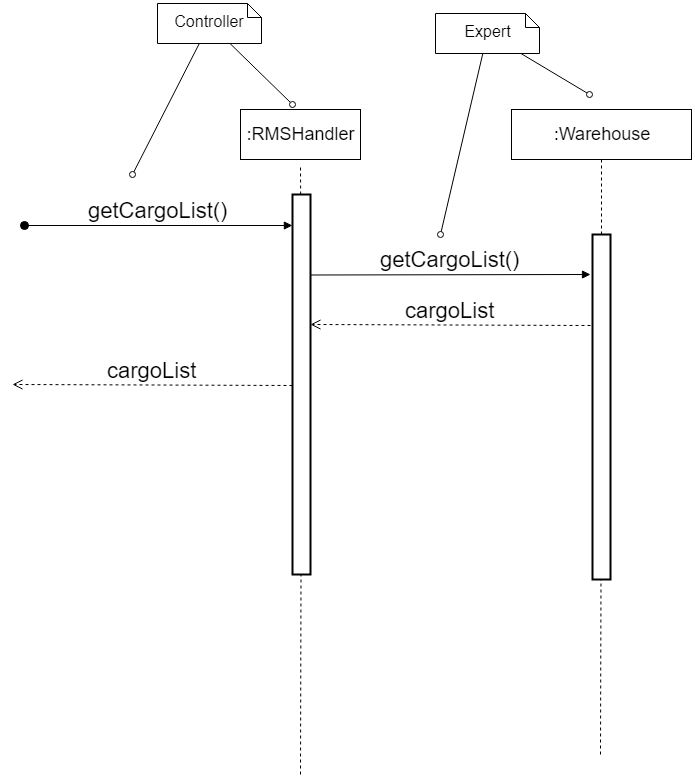

The diagram above was exported from draw.io. Its source (the exported page's mxGraphModel, read from the mxfile embedded in the PNG):
<mxGraphModel dx="808" dy="1465" grid="1" gridSize="10" guides="1" tooltips="1" connect="1" arrows="1" fold="1" page="1" pageScale="1" pageWidth="827" pageHeight="1169" math="0" shadow="0">
  <root>
    <mxCell id="58iAdmGlpZOUP1payV4C-0" />
    <mxCell id="58iAdmGlpZOUP1payV4C-1" parent="58iAdmGlpZOUP1payV4C-0" />
    <mxCell id="58iAdmGlpZOUP1payV4C-2" value="" style="endArrow=none;dashed=1;html=1;fontSize=18;" parent="58iAdmGlpZOUP1payV4C-1" source="58iAdmGlpZOUP1payV4C-4" edge="1">
      <mxGeometry width="50" height="50" relative="1" as="geometry">
        <mxPoint x="360" y="700" as="sourcePoint" />
        <mxPoint x="360" y="140" as="targetPoint" />
      </mxGeometry>
    </mxCell>
    <mxCell id="58iAdmGlpZOUP1payV4C-3" value=":RMSHandler" style="rounded=0;whiteSpace=wrap;html=1;fontSize=18;" parent="58iAdmGlpZOUP1payV4C-1" vertex="1">
      <mxGeometry x="300" y="85" width="120" height="50" as="geometry" />
    </mxCell>
    <mxCell id="58iAdmGlpZOUP1payV4C-4" value="" style="rounded=0;whiteSpace=wrap;html=1;strokeWidth=2;" parent="58iAdmGlpZOUP1payV4C-1" vertex="1">
      <mxGeometry x="352" y="170" width="18" height="380" as="geometry" />
    </mxCell>
    <mxCell id="58iAdmGlpZOUP1payV4C-5" value="" style="endArrow=none;dashed=1;html=1;fontSize=18;" parent="58iAdmGlpZOUP1payV4C-1" target="58iAdmGlpZOUP1payV4C-4" edge="1">
      <mxGeometry width="50" height="50" relative="1" as="geometry">
        <mxPoint x="360" y="750" as="sourcePoint" />
        <mxPoint x="360" y="140.00000000000006" as="targetPoint" />
      </mxGeometry>
    </mxCell>
    <mxCell id="58iAdmGlpZOUP1payV4C-6" value=":Warehouse&lt;br&gt;" style="rounded=0;whiteSpace=wrap;html=1;fontSize=18;" parent="58iAdmGlpZOUP1payV4C-1" vertex="1">
      <mxGeometry x="571" y="85" width="180" height="50" as="geometry" />
    </mxCell>
    <mxCell id="58iAdmGlpZOUP1payV4C-7" value="" style="endArrow=none;dashed=1;html=1;fontSize=18;" parent="58iAdmGlpZOUP1payV4C-1" source="58iAdmGlpZOUP1payV4C-8" edge="1">
      <mxGeometry width="50" height="50" relative="1" as="geometry">
        <mxPoint x="661" y="695" as="sourcePoint" />
        <mxPoint x="661" y="135" as="targetPoint" />
      </mxGeometry>
    </mxCell>
    <mxCell id="58iAdmGlpZOUP1payV4C-8" value="" style="rounded=0;whiteSpace=wrap;html=1;strokeWidth=2;" parent="58iAdmGlpZOUP1payV4C-1" vertex="1">
      <mxGeometry x="652" y="210" width="18" height="345" as="geometry" />
    </mxCell>
    <mxCell id="58iAdmGlpZOUP1payV4C-9" value="" style="endArrow=none;dashed=1;html=1;fontSize=18;" parent="58iAdmGlpZOUP1payV4C-1" target="58iAdmGlpZOUP1payV4C-8" edge="1">
      <mxGeometry width="50" height="50" relative="1" as="geometry">
        <mxPoint x="660" y="730" as="sourcePoint" />
        <mxPoint x="660.8418803418804" y="255" as="targetPoint" />
      </mxGeometry>
    </mxCell>
    <mxCell id="58iAdmGlpZOUP1payV4C-10" value="Controller" style="shape=note;whiteSpace=wrap;html=1;size=14;verticalAlign=middle;align=center;spacingTop=-6;fontSize=16;" parent="58iAdmGlpZOUP1payV4C-1" vertex="1">
      <mxGeometry x="217" y="-21" width="104" height="40" as="geometry" />
    </mxCell>
    <mxCell id="58iAdmGlpZOUP1payV4C-11" value="" style="endArrow=none;html=1;fontSize=16;endFill=0;startArrow=oval;startFill=0;" parent="58iAdmGlpZOUP1payV4C-1" target="58iAdmGlpZOUP1payV4C-10" edge="1">
      <mxGeometry width="50" height="50" relative="1" as="geometry">
        <mxPoint x="192" y="150" as="sourcePoint" />
        <mxPoint x="242" y="30" as="targetPoint" />
      </mxGeometry>
    </mxCell>
    <mxCell id="58iAdmGlpZOUP1payV4C-12" value="" style="endArrow=none;html=1;fontSize=16;endFill=0;startArrow=oval;startFill=0;" parent="58iAdmGlpZOUP1payV4C-1" target="58iAdmGlpZOUP1payV4C-10" edge="1">
      <mxGeometry width="50" height="50" relative="1" as="geometry">
        <mxPoint x="352" y="80" as="sourcePoint" />
        <mxPoint x="312" y="30" as="targetPoint" />
      </mxGeometry>
    </mxCell>
    <mxCell id="58iAdmGlpZOUP1payV4C-13" value="Expert" style="shape=note;whiteSpace=wrap;html=1;size=14;verticalAlign=middle;align=center;spacingTop=-6;fontSize=16;" parent="58iAdmGlpZOUP1payV4C-1" vertex="1">
      <mxGeometry x="495" y="-11" width="104" height="40" as="geometry" />
    </mxCell>
    <mxCell id="58iAdmGlpZOUP1payV4C-14" value="" style="endArrow=none;html=1;fontSize=16;endFill=0;startArrow=oval;startFill=0;" parent="58iAdmGlpZOUP1payV4C-1" target="58iAdmGlpZOUP1payV4C-13" edge="1">
      <mxGeometry width="50" height="50" relative="1" as="geometry">
        <mxPoint x="500" y="210" as="sourcePoint" />
        <mxPoint x="539" y="40" as="targetPoint" />
      </mxGeometry>
    </mxCell>
    <mxCell id="58iAdmGlpZOUP1payV4C-15" value="" style="endArrow=none;html=1;fontSize=16;endFill=0;startArrow=oval;startFill=0;" parent="58iAdmGlpZOUP1payV4C-1" target="58iAdmGlpZOUP1payV4C-13" edge="1">
      <mxGeometry width="50" height="50" relative="1" as="geometry">
        <mxPoint x="649" y="70" as="sourcePoint" />
        <mxPoint x="579" y="28.999999999999773" as="targetPoint" />
      </mxGeometry>
    </mxCell>
    <mxCell id="58iAdmGlpZOUP1payV4C-16" value="getCargoList()&lt;br&gt;" style="html=1;verticalAlign=bottom;startArrow=oval;startFill=1;endArrow=block;startSize=8;fontSize=22;" parent="58iAdmGlpZOUP1payV4C-1" edge="1">
      <mxGeometry width="60" relative="1" as="geometry">
        <mxPoint x="83.5" y="201" as="sourcePoint" />
        <mxPoint x="351.9048200334819" y="201" as="targetPoint" />
      </mxGeometry>
    </mxCell>
    <mxCell id="58iAdmGlpZOUP1payV4C-25" value="cargoList" style="html=1;verticalAlign=bottom;endArrow=open;dashed=1;endSize=8;fontSize=22;" parent="58iAdmGlpZOUP1payV4C-1" edge="1">
      <mxGeometry relative="1" as="geometry">
        <mxPoint x="650" y="301" as="sourcePoint" />
        <mxPoint x="370" y="300" as="targetPoint" />
      </mxGeometry>
    </mxCell>
    <mxCell id="58iAdmGlpZOUP1payV4C-34" value="getCargoList()" style="html=1;verticalAlign=bottom;endArrow=block;fontSize=22;" parent="58iAdmGlpZOUP1payV4C-1" edge="1">
      <mxGeometry width="80" relative="1" as="geometry">
        <mxPoint x="370" y="250.5" as="sourcePoint" />
        <mxPoint x="650" y="250" as="targetPoint" />
      </mxGeometry>
    </mxCell>
    <mxCell id="Z1g993HPMhHSlbFLxWXo-0" value="cargoList" style="html=1;verticalAlign=bottom;endArrow=open;dashed=1;endSize=8;fontSize=22;" parent="58iAdmGlpZOUP1payV4C-1" edge="1">
      <mxGeometry relative="1" as="geometry">
        <mxPoint x="352" y="361" as="sourcePoint" />
        <mxPoint x="72" y="360" as="targetPoint" />
      </mxGeometry>
    </mxCell>
  </root>
</mxGraphModel>